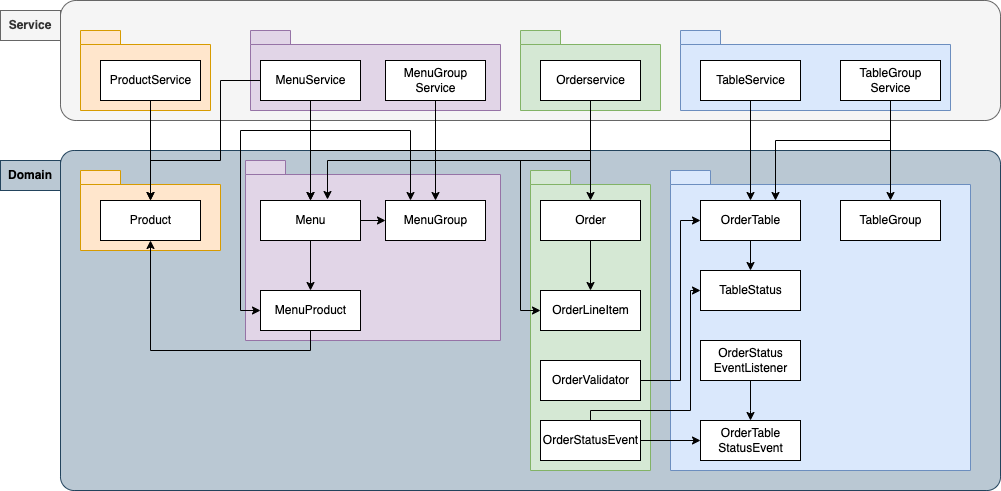

The diagram above was exported from draw.io. Its source (the exported page's mxGraphModel, read from the mxfile embedded in the PNG):
<mxGraphModel dx="926" dy="508" grid="1" gridSize="10" guides="1" tooltips="1" connect="1" arrows="1" fold="1" page="1" pageScale="1" pageWidth="1169" pageHeight="827" math="0" shadow="0" extFonts="Permanent Marker^https://fonts.googleapis.com/css?family=Permanent+Marker">
  <root>
    <mxCell id="0" />
    <mxCell id="1" parent="0" />
    <mxCell id="qVEpKTYItAW-y-0g9Daz-58" value="" style="rounded=1;whiteSpace=wrap;html=1;strokeColor=#23445d;strokeWidth=1;fillColor=#bac8d3;arcSize=4;" vertex="1" parent="1">
      <mxGeometry x="160" y="190" width="940" height="340" as="geometry" />
    </mxCell>
    <mxCell id="qVEpKTYItAW-y-0g9Daz-56" value="" style="rounded=1;whiteSpace=wrap;html=1;strokeColor=#666666;strokeWidth=1;fillColor=#f5f5f5;arcSize=13;fontColor=#333333;" vertex="1" parent="1">
      <mxGeometry x="160" y="40" width="940" height="120" as="geometry" />
    </mxCell>
    <mxCell id="qVEpKTYItAW-y-0g9Daz-53" value="" style="shape=folder;fontStyle=1;spacingTop=10;tabWidth=40;tabHeight=14;tabPosition=left;html=1;fillColor=#dae8fc;strokeColor=#6c8ebf;" vertex="1" parent="1">
      <mxGeometry x="770" y="210" width="300" height="300" as="geometry" />
    </mxCell>
    <mxCell id="qVEpKTYItAW-y-0g9Daz-52" value="" style="shape=folder;fontStyle=1;spacingTop=10;tabWidth=40;tabHeight=14;tabPosition=left;html=1;fillColor=#dae8fc;strokeColor=#6c8ebf;" vertex="1" parent="1">
      <mxGeometry x="780" y="70" width="270" height="80" as="geometry" />
    </mxCell>
    <mxCell id="qVEpKTYItAW-y-0g9Daz-50" value="" style="shape=folder;fontStyle=1;spacingTop=10;tabWidth=40;tabHeight=14;tabPosition=left;html=1;fillColor=#d5e8d4;strokeColor=#82b366;" vertex="1" parent="1">
      <mxGeometry x="630" y="210" width="120" height="300" as="geometry" />
    </mxCell>
    <mxCell id="qVEpKTYItAW-y-0g9Daz-49" value="" style="shape=folder;fontStyle=1;spacingTop=10;tabWidth=40;tabHeight=14;tabPosition=left;html=1;fillColor=#d5e8d4;strokeColor=#82b366;" vertex="1" parent="1">
      <mxGeometry x="620" y="70" width="140" height="80" as="geometry" />
    </mxCell>
    <mxCell id="qVEpKTYItAW-y-0g9Daz-48" value="" style="shape=folder;fontStyle=1;spacingTop=10;tabWidth=40;tabHeight=14;tabPosition=left;html=1;fillColor=#e1d5e7;strokeColor=#9673a6;" vertex="1" parent="1">
      <mxGeometry x="345" y="200" width="255" height="180" as="geometry" />
    </mxCell>
    <mxCell id="qVEpKTYItAW-y-0g9Daz-47" value="" style="shape=folder;fontStyle=1;spacingTop=10;tabWidth=40;tabHeight=14;tabPosition=left;html=1;fillColor=#e1d5e7;strokeColor=#9673a6;" vertex="1" parent="1">
      <mxGeometry x="350" y="70" width="250" height="80" as="geometry" />
    </mxCell>
    <mxCell id="qVEpKTYItAW-y-0g9Daz-46" value="" style="shape=folder;fontStyle=1;spacingTop=10;tabWidth=40;tabHeight=14;tabPosition=left;html=1;fillColor=#ffe6cc;strokeColor=#d79b00;" vertex="1" parent="1">
      <mxGeometry x="180" y="70" width="130" height="80" as="geometry" />
    </mxCell>
    <mxCell id="qVEpKTYItAW-y-0g9Daz-44" value="" style="shape=folder;fontStyle=1;spacingTop=10;tabWidth=40;tabHeight=14;tabPosition=left;html=1;fillColor=#ffe6cc;strokeColor=#d79b00;" vertex="1" parent="1">
      <mxGeometry x="180" y="210" width="140" height="80" as="geometry" />
    </mxCell>
    <mxCell id="qVEpKTYItAW-y-0g9Daz-26" style="edgeStyle=orthogonalEdgeStyle;rounded=0;orthogonalLoop=1;jettySize=auto;html=1;" edge="1" parent="1" source="qVEpKTYItAW-y-0g9Daz-2" target="qVEpKTYItAW-y-0g9Daz-5">
      <mxGeometry relative="1" as="geometry" />
    </mxCell>
    <mxCell id="qVEpKTYItAW-y-0g9Daz-2" value="ProductService" style="html=1;" vertex="1" parent="1">
      <mxGeometry x="200" y="100" width="100" height="40" as="geometry" />
    </mxCell>
    <mxCell id="qVEpKTYItAW-y-0g9Daz-5" value="Product" style="html=1;" vertex="1" parent="1">
      <mxGeometry x="200" y="240" width="100" height="40" as="geometry" />
    </mxCell>
    <mxCell id="qVEpKTYItAW-y-0g9Daz-19" style="edgeStyle=orthogonalEdgeStyle;rounded=0;orthogonalLoop=1;jettySize=auto;html=1;entryX=0.5;entryY=0;entryDx=0;entryDy=0;" edge="1" parent="1" source="qVEpKTYItAW-y-0g9Daz-6" target="qVEpKTYItAW-y-0g9Daz-11">
      <mxGeometry relative="1" as="geometry" />
    </mxCell>
    <mxCell id="qVEpKTYItAW-y-0g9Daz-20" style="edgeStyle=orthogonalEdgeStyle;rounded=0;orthogonalLoop=1;jettySize=auto;html=1;entryX=0;entryY=0.5;entryDx=0;entryDy=0;" edge="1" parent="1" source="qVEpKTYItAW-y-0g9Daz-6" target="qVEpKTYItAW-y-0g9Daz-13">
      <mxGeometry relative="1" as="geometry">
        <Array as="points">
          <mxPoint x="410" y="170" />
          <mxPoint x="340" y="170" />
          <mxPoint x="340" y="350" />
        </Array>
      </mxGeometry>
    </mxCell>
    <mxCell id="qVEpKTYItAW-y-0g9Daz-21" style="edgeStyle=orthogonalEdgeStyle;rounded=0;orthogonalLoop=1;jettySize=auto;html=1;entryX=0.25;entryY=0;entryDx=0;entryDy=0;" edge="1" parent="1" source="qVEpKTYItAW-y-0g9Daz-6" target="qVEpKTYItAW-y-0g9Daz-12">
      <mxGeometry relative="1" as="geometry">
        <Array as="points">
          <mxPoint x="410" y="170" />
          <mxPoint x="510" y="170" />
        </Array>
      </mxGeometry>
    </mxCell>
    <mxCell id="qVEpKTYItAW-y-0g9Daz-22" style="edgeStyle=orthogonalEdgeStyle;rounded=0;orthogonalLoop=1;jettySize=auto;html=1;entryX=0.5;entryY=0;entryDx=0;entryDy=0;" edge="1" parent="1" source="qVEpKTYItAW-y-0g9Daz-6" target="qVEpKTYItAW-y-0g9Daz-5">
      <mxGeometry relative="1" as="geometry">
        <Array as="points">
          <mxPoint x="320" y="120" />
          <mxPoint x="320" y="200" />
          <mxPoint x="250" y="200" />
        </Array>
      </mxGeometry>
    </mxCell>
    <mxCell id="qVEpKTYItAW-y-0g9Daz-6" value="MenuService" style="html=1;" vertex="1" parent="1">
      <mxGeometry x="360" y="100" width="100" height="40" as="geometry" />
    </mxCell>
    <mxCell id="qVEpKTYItAW-y-0g9Daz-18" style="edgeStyle=orthogonalEdgeStyle;rounded=0;orthogonalLoop=1;jettySize=auto;html=1;entryX=0.5;entryY=0;entryDx=0;entryDy=0;" edge="1" parent="1" source="qVEpKTYItAW-y-0g9Daz-7" target="qVEpKTYItAW-y-0g9Daz-12">
      <mxGeometry relative="1" as="geometry" />
    </mxCell>
    <mxCell id="qVEpKTYItAW-y-0g9Daz-7" value="MenuGroup&lt;br&gt;Service" style="html=1;" vertex="1" parent="1">
      <mxGeometry x="485" y="100" width="100" height="40" as="geometry" />
    </mxCell>
    <mxCell id="qVEpKTYItAW-y-0g9Daz-27" style="edgeStyle=elbowEdgeStyle;rounded=0;orthogonalLoop=1;jettySize=auto;html=1;elbow=vertical;" edge="1" parent="1" source="qVEpKTYItAW-y-0g9Daz-8" target="qVEpKTYItAW-y-0g9Daz-11">
      <mxGeometry relative="1" as="geometry">
        <mxPoint x="250" y="240" as="targetPoint" />
      </mxGeometry>
    </mxCell>
    <mxCell id="qVEpKTYItAW-y-0g9Daz-28" style="edgeStyle=orthogonalEdgeStyle;rounded=0;orthogonalLoop=1;jettySize=auto;html=1;entryX=0.5;entryY=0;entryDx=0;entryDy=0;" edge="1" parent="1" source="qVEpKTYItAW-y-0g9Daz-8" target="qVEpKTYItAW-y-0g9Daz-14">
      <mxGeometry relative="1" as="geometry" />
    </mxCell>
    <mxCell id="qVEpKTYItAW-y-0g9Daz-29" style="edgeStyle=orthogonalEdgeStyle;rounded=0;orthogonalLoop=1;jettySize=auto;html=1;entryX=0;entryY=0.5;entryDx=0;entryDy=0;" edge="1" parent="1" source="qVEpKTYItAW-y-0g9Daz-8" target="qVEpKTYItAW-y-0g9Daz-15">
      <mxGeometry relative="1" as="geometry">
        <Array as="points">
          <mxPoint x="690" y="200" />
          <mxPoint x="620" y="200" />
          <mxPoint x="620" y="350" />
        </Array>
      </mxGeometry>
    </mxCell>
    <mxCell id="qVEpKTYItAW-y-0g9Daz-60" style="edgeStyle=elbowEdgeStyle;rounded=0;orthogonalLoop=1;jettySize=auto;elbow=vertical;html=1;entryX=0.67;entryY=-0.025;entryDx=0;entryDy=0;strokeColor=#000000;entryPerimeter=0;" edge="1" parent="1" source="qVEpKTYItAW-y-0g9Daz-8" target="qVEpKTYItAW-y-0g9Daz-11">
      <mxGeometry relative="1" as="geometry">
        <Array as="points">
          <mxPoint x="550" y="200" />
          <mxPoint x="550" y="180" />
        </Array>
      </mxGeometry>
    </mxCell>
    <mxCell id="qVEpKTYItAW-y-0g9Daz-8" value="Orderservice" style="html=1;" vertex="1" parent="1">
      <mxGeometry x="640" y="100" width="100" height="40" as="geometry" />
    </mxCell>
    <mxCell id="qVEpKTYItAW-y-0g9Daz-38" style="edgeStyle=orthogonalEdgeStyle;rounded=0;orthogonalLoop=1;jettySize=auto;html=1;entryX=0.5;entryY=0;entryDx=0;entryDy=0;" edge="1" parent="1" source="qVEpKTYItAW-y-0g9Daz-9" target="qVEpKTYItAW-y-0g9Daz-16">
      <mxGeometry relative="1" as="geometry" />
    </mxCell>
    <mxCell id="qVEpKTYItAW-y-0g9Daz-9" value="TableService" style="html=1;" vertex="1" parent="1">
      <mxGeometry x="800" y="100" width="100" height="40" as="geometry" />
    </mxCell>
    <mxCell id="qVEpKTYItAW-y-0g9Daz-36" style="edgeStyle=orthogonalEdgeStyle;rounded=0;orthogonalLoop=1;jettySize=auto;html=1;entryX=0.75;entryY=0;entryDx=0;entryDy=0;" edge="1" parent="1" source="qVEpKTYItAW-y-0g9Daz-10" target="qVEpKTYItAW-y-0g9Daz-16">
      <mxGeometry relative="1" as="geometry">
        <Array as="points">
          <mxPoint x="990" y="180" />
          <mxPoint x="875" y="180" />
        </Array>
      </mxGeometry>
    </mxCell>
    <mxCell id="qVEpKTYItAW-y-0g9Daz-37" style="edgeStyle=orthogonalEdgeStyle;rounded=0;orthogonalLoop=1;jettySize=auto;html=1;entryX=0.5;entryY=0;entryDx=0;entryDy=0;" edge="1" parent="1" source="qVEpKTYItAW-y-0g9Daz-10" target="qVEpKTYItAW-y-0g9Daz-17">
      <mxGeometry relative="1" as="geometry" />
    </mxCell>
    <mxCell id="qVEpKTYItAW-y-0g9Daz-10" value="TableGroup&lt;br&gt;Service" style="html=1;" vertex="1" parent="1">
      <mxGeometry x="940" y="100" width="100" height="40" as="geometry" />
    </mxCell>
    <mxCell id="qVEpKTYItAW-y-0g9Daz-23" style="edgeStyle=orthogonalEdgeStyle;rounded=0;orthogonalLoop=1;jettySize=auto;html=1;exitX=1;exitY=0.5;exitDx=0;exitDy=0;entryX=0;entryY=0.5;entryDx=0;entryDy=0;" edge="1" parent="1" source="qVEpKTYItAW-y-0g9Daz-11" target="qVEpKTYItAW-y-0g9Daz-12">
      <mxGeometry relative="1" as="geometry" />
    </mxCell>
    <mxCell id="qVEpKTYItAW-y-0g9Daz-24" style="edgeStyle=orthogonalEdgeStyle;rounded=0;orthogonalLoop=1;jettySize=auto;html=1;entryX=0.5;entryY=0;entryDx=0;entryDy=0;" edge="1" parent="1" source="qVEpKTYItAW-y-0g9Daz-11" target="qVEpKTYItAW-y-0g9Daz-13">
      <mxGeometry relative="1" as="geometry" />
    </mxCell>
    <mxCell id="qVEpKTYItAW-y-0g9Daz-11" value="Menu" style="html=1;" vertex="1" parent="1">
      <mxGeometry x="360" y="240" width="100" height="40" as="geometry" />
    </mxCell>
    <mxCell id="qVEpKTYItAW-y-0g9Daz-12" value="MenuGroup" style="html=1;" vertex="1" parent="1">
      <mxGeometry x="485" y="240" width="100" height="40" as="geometry" />
    </mxCell>
    <mxCell id="qVEpKTYItAW-y-0g9Daz-25" style="edgeStyle=orthogonalEdgeStyle;rounded=0;orthogonalLoop=1;jettySize=auto;html=1;entryX=0.5;entryY=1;entryDx=0;entryDy=0;" edge="1" parent="1" source="qVEpKTYItAW-y-0g9Daz-13" target="qVEpKTYItAW-y-0g9Daz-5">
      <mxGeometry relative="1" as="geometry">
        <Array as="points">
          <mxPoint x="410" y="390" />
          <mxPoint x="250" y="390" />
        </Array>
      </mxGeometry>
    </mxCell>
    <mxCell id="qVEpKTYItAW-y-0g9Daz-13" value="MenuProduct" style="html=1;" vertex="1" parent="1">
      <mxGeometry x="360" y="330" width="100" height="40" as="geometry" />
    </mxCell>
    <mxCell id="qVEpKTYItAW-y-0g9Daz-30" style="edgeStyle=orthogonalEdgeStyle;rounded=0;orthogonalLoop=1;jettySize=auto;html=1;entryX=0.5;entryY=0;entryDx=0;entryDy=0;" edge="1" parent="1" source="qVEpKTYItAW-y-0g9Daz-14" target="qVEpKTYItAW-y-0g9Daz-15">
      <mxGeometry relative="1" as="geometry" />
    </mxCell>
    <mxCell id="qVEpKTYItAW-y-0g9Daz-14" value="Order" style="html=1;" vertex="1" parent="1">
      <mxGeometry x="640" y="240" width="100" height="40" as="geometry" />
    </mxCell>
    <mxCell id="qVEpKTYItAW-y-0g9Daz-15" value="OrderLineItem" style="html=1;" vertex="1" parent="1">
      <mxGeometry x="640" y="330" width="100" height="40" as="geometry" />
    </mxCell>
    <mxCell id="qVEpKTYItAW-y-0g9Daz-41" style="edgeStyle=orthogonalEdgeStyle;rounded=0;orthogonalLoop=1;jettySize=auto;html=1;entryX=0.5;entryY=0;entryDx=0;entryDy=0;" edge="1" parent="1" source="qVEpKTYItAW-y-0g9Daz-16" target="qVEpKTYItAW-y-0g9Daz-32">
      <mxGeometry relative="1" as="geometry" />
    </mxCell>
    <mxCell id="qVEpKTYItAW-y-0g9Daz-16" value="OrderTable" style="html=1;" vertex="1" parent="1">
      <mxGeometry x="800" y="240" width="100" height="40" as="geometry" />
    </mxCell>
    <mxCell id="qVEpKTYItAW-y-0g9Daz-17" value="TableGroup" style="html=1;" vertex="1" parent="1">
      <mxGeometry x="940" y="240" width="100" height="40" as="geometry" />
    </mxCell>
    <mxCell id="qVEpKTYItAW-y-0g9Daz-33" style="edgeStyle=orthogonalEdgeStyle;rounded=0;orthogonalLoop=1;jettySize=auto;html=1;entryX=0;entryY=0.5;entryDx=0;entryDy=0;" edge="1" parent="1" source="qVEpKTYItAW-y-0g9Daz-31" target="qVEpKTYItAW-y-0g9Daz-32">
      <mxGeometry relative="1" as="geometry">
        <Array as="points">
          <mxPoint x="690" y="450" />
          <mxPoint x="790" y="450" />
          <mxPoint x="790" y="330" />
        </Array>
      </mxGeometry>
    </mxCell>
    <mxCell id="qVEpKTYItAW-y-0g9Daz-43" style="edgeStyle=orthogonalEdgeStyle;rounded=0;orthogonalLoop=1;jettySize=auto;html=1;exitX=0.5;exitY=1;exitDx=0;exitDy=0;entryX=0;entryY=0.5;entryDx=0;entryDy=0;" edge="1" parent="1" source="qVEpKTYItAW-y-0g9Daz-31" target="qVEpKTYItAW-y-0g9Daz-42">
      <mxGeometry relative="1" as="geometry">
        <Array as="points">
          <mxPoint x="690" y="480" />
        </Array>
      </mxGeometry>
    </mxCell>
    <mxCell id="qVEpKTYItAW-y-0g9Daz-31" value="OrderStatusEvent" style="html=1;" vertex="1" parent="1">
      <mxGeometry x="640" y="460" width="100" height="40" as="geometry" />
    </mxCell>
    <mxCell id="qVEpKTYItAW-y-0g9Daz-32" value="TableStatus" style="html=1;" vertex="1" parent="1">
      <mxGeometry x="800" y="310" width="100" height="40" as="geometry" />
    </mxCell>
    <mxCell id="qVEpKTYItAW-y-0g9Daz-35" style="edgeStyle=orthogonalEdgeStyle;rounded=0;orthogonalLoop=1;jettySize=auto;html=1;entryX=0;entryY=0.5;entryDx=0;entryDy=0;" edge="1" parent="1" source="qVEpKTYItAW-y-0g9Daz-34" target="qVEpKTYItAW-y-0g9Daz-16">
      <mxGeometry relative="1" as="geometry">
        <Array as="points">
          <mxPoint x="780" y="420" />
          <mxPoint x="780" y="260" />
        </Array>
      </mxGeometry>
    </mxCell>
    <mxCell id="qVEpKTYItAW-y-0g9Daz-34" value="OrderValidator" style="html=1;" vertex="1" parent="1">
      <mxGeometry x="640" y="400" width="100" height="40" as="geometry" />
    </mxCell>
    <mxCell id="qVEpKTYItAW-y-0g9Daz-40" style="edgeStyle=orthogonalEdgeStyle;rounded=0;orthogonalLoop=1;jettySize=auto;html=1;entryX=0.5;entryY=0;entryDx=0;entryDy=0;" edge="1" parent="1" source="qVEpKTYItAW-y-0g9Daz-39" target="qVEpKTYItAW-y-0g9Daz-42">
      <mxGeometry relative="1" as="geometry">
        <Array as="points">
          <mxPoint x="850" y="450" />
          <mxPoint x="850" y="450" />
        </Array>
      </mxGeometry>
    </mxCell>
    <mxCell id="qVEpKTYItAW-y-0g9Daz-39" value="OrderStatus&lt;br&gt;EventListener" style="html=1;" vertex="1" parent="1">
      <mxGeometry x="800" y="380" width="100" height="40" as="geometry" />
    </mxCell>
    <mxCell id="qVEpKTYItAW-y-0g9Daz-42" value="OrderTable&lt;br&gt;StatusEvent" style="html=1;" vertex="1" parent="1">
      <mxGeometry x="800" y="460" width="100" height="40" as="geometry" />
    </mxCell>
    <mxCell id="qVEpKTYItAW-y-0g9Daz-57" value="Service" style="text;html=1;strokeColor=#666666;fillColor=#f5f5f5;align=center;verticalAlign=middle;whiteSpace=wrap;rounded=0;fontStyle=1;fontColor=#333333;" vertex="1" parent="1">
      <mxGeometry x="100" y="50" width="60" height="30" as="geometry" />
    </mxCell>
    <mxCell id="qVEpKTYItAW-y-0g9Daz-59" value="Domain" style="text;html=1;strokeColor=#23445d;fillColor=#bac8d3;align=center;verticalAlign=middle;whiteSpace=wrap;rounded=0;fontStyle=1" vertex="1" parent="1">
      <mxGeometry x="100" y="200" width="60" height="30" as="geometry" />
    </mxCell>
  </root>
</mxGraphModel>